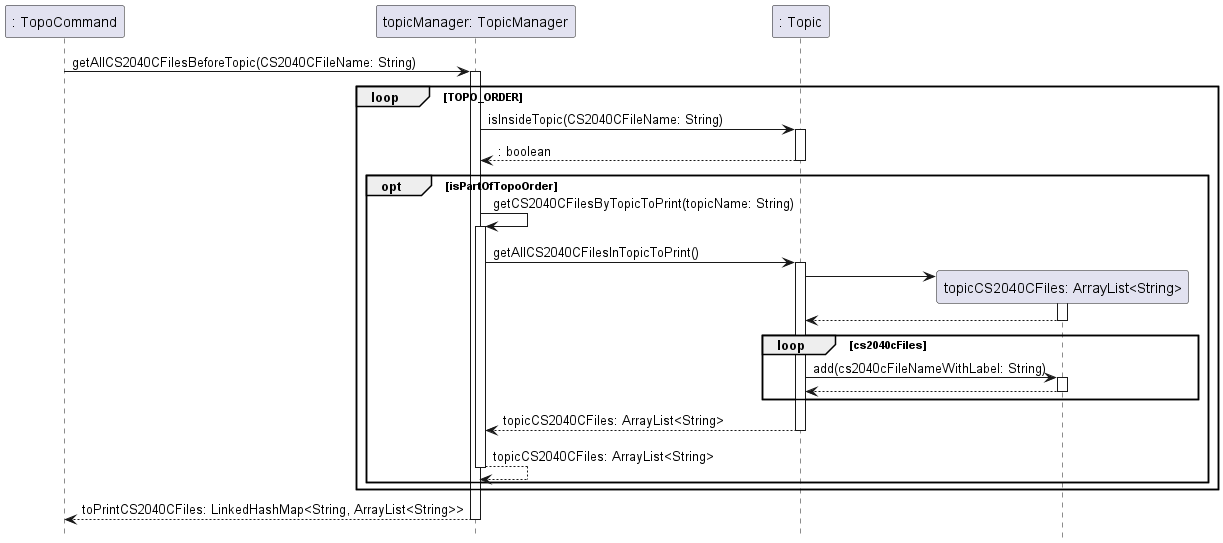

The diagram above was rendered by PlantUML. Its source (embedded in the PNG):
@startuml
hide footbox

participant ": TopoCommand" as TopoCommand
participant "topicManager: TopicManager" as TopicManager
participant ": Topic" as Topic
participant "topicCS2040CFiles: ArrayList<String>" as topicCS2040CFiles

TopoCommand -> TopicManager : getAllCS2040CFilesBeforeTopic(CS2040CFileName: String)
activate TopicManager
    loop TOPO_ORDER
        TopicManager -> Topic: isInsideTopic(CS2040CFileName: String)
        activate Topic
        return : boolean

        opt isPartOfTopoOrder
            TopicManager -> TopicManager: getCS2040CFilesByTopicToPrint(topicName: String)
            activate TopicManager
                TopicManager -> Topic: getAllCS2040CFilesInTopicToPrint()
                activate Topic
                    Topic -> topicCS2040CFiles **
                    activate topicCS2040CFiles
                    return

                    loop cs2040cFiles
                        Topic -> topicCS2040CFiles: add(cs2040cFileNameWithLabel: String)
                        activate topicCS2040CFiles
                        return
                    end
                return topicCS2040CFiles: ArrayList<String>
            return topicCS2040CFiles: ArrayList<String>
        end
    end
return toPrintCS2040CFiles: LinkedHashMap<String, ArrayList<String>>
@enduml